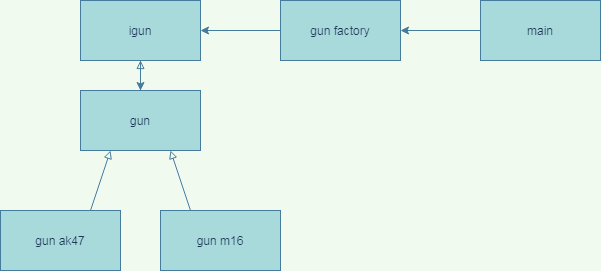

The diagram above was exported from draw.io. Its source (the exported page's mxGraphModel, read from the mxfile embedded in the PNG):
<mxGraphModel dx="538" dy="471" grid="1" gridSize="10" guides="1" tooltips="1" connect="1" arrows="1" fold="1" page="1" pageScale="1" pageWidth="827" pageHeight="1169" background="#F1FAEE" math="0" shadow="0">
  <root>
    <mxCell id="0" />
    <mxCell id="1" parent="0" />
    <mxCell id="14" value="" style="edgeStyle=orthogonalEdgeStyle;rounded=0;orthogonalLoop=1;jettySize=auto;html=1;labelBackgroundColor=#F1FAEE;strokeColor=#457B9D;fontColor=#1D3557;" edge="1" parent="1" source="2" target="12">
      <mxGeometry relative="1" as="geometry" />
    </mxCell>
    <mxCell id="2" value="igun" style="rounded=0;whiteSpace=wrap;html=1;fillColor=#A8DADC;strokeColor=#457B9D;fontColor=#1D3557;" parent="1" vertex="1">
      <mxGeometry x="90" y="80" width="120" height="60" as="geometry" />
    </mxCell>
    <mxCell id="6" style="edgeStyle=orthogonalEdgeStyle;rounded=0;orthogonalLoop=1;jettySize=auto;html=1;exitX=0;exitY=0.5;exitDx=0;exitDy=0;entryX=1;entryY=0.5;entryDx=0;entryDy=0;labelBackgroundColor=#F1FAEE;strokeColor=#457B9D;fontColor=#1D3557;" parent="1" source="3" target="2" edge="1">
      <mxGeometry relative="1" as="geometry" />
    </mxCell>
    <mxCell id="3" value="gun factory" style="rounded=0;whiteSpace=wrap;html=1;fillColor=#A8DADC;strokeColor=#457B9D;fontColor=#1D3557;" parent="1" vertex="1">
      <mxGeometry x="290" y="80" width="120" height="60" as="geometry" />
    </mxCell>
    <mxCell id="5" style="edgeStyle=orthogonalEdgeStyle;rounded=0;orthogonalLoop=1;jettySize=auto;html=1;exitX=0;exitY=0.5;exitDx=0;exitDy=0;entryX=1;entryY=0.5;entryDx=0;entryDy=0;labelBackgroundColor=#F1FAEE;strokeColor=#457B9D;fontColor=#1D3557;" parent="1" source="4" target="3" edge="1">
      <mxGeometry relative="1" as="geometry" />
    </mxCell>
    <mxCell id="4" value="main" style="rounded=0;whiteSpace=wrap;html=1;fillColor=#A8DADC;strokeColor=#457B9D;fontColor=#1D3557;" parent="1" vertex="1">
      <mxGeometry x="490" y="80" width="120" height="60" as="geometry" />
    </mxCell>
    <mxCell id="10" style="rounded=0;orthogonalLoop=1;jettySize=auto;html=1;exitX=0.75;exitY=0;exitDx=0;exitDy=0;entryX=0.25;entryY=1;entryDx=0;entryDy=0;endArrow=block;endFill=0;labelBackgroundColor=#F1FAEE;strokeColor=#457B9D;fontColor=#1D3557;" parent="1" source="7" target="12" edge="1">
      <mxGeometry relative="1" as="geometry">
        <mxPoint x="130" y="240" as="targetPoint" />
      </mxGeometry>
    </mxCell>
    <mxCell id="7" value="gun ak47" style="rounded=0;whiteSpace=wrap;html=1;fillColor=#A8DADC;strokeColor=#457B9D;fontColor=#1D3557;" parent="1" vertex="1">
      <mxGeometry x="10" y="290" width="120" height="60" as="geometry" />
    </mxCell>
    <mxCell id="11" style="rounded=0;orthogonalLoop=1;jettySize=auto;html=1;exitX=0.25;exitY=0;exitDx=0;exitDy=0;entryX=0.75;entryY=1;entryDx=0;entryDy=0;endArrow=block;endFill=0;labelBackgroundColor=#F1FAEE;strokeColor=#457B9D;fontColor=#1D3557;" parent="1" source="8" target="12" edge="1">
      <mxGeometry relative="1" as="geometry">
        <mxPoint x="190" y="240" as="targetPoint" />
      </mxGeometry>
    </mxCell>
    <mxCell id="8" value="gun m16" style="rounded=0;whiteSpace=wrap;html=1;fillColor=#A8DADC;strokeColor=#457B9D;fontColor=#1D3557;" parent="1" vertex="1">
      <mxGeometry x="170" y="290" width="120" height="60" as="geometry" />
    </mxCell>
    <mxCell id="13" style="rounded=0;orthogonalLoop=1;jettySize=auto;html=1;exitX=0.5;exitY=0;exitDx=0;exitDy=0;entryX=0.5;entryY=1;entryDx=0;entryDy=0;endArrow=block;endFill=0;labelBackgroundColor=#F1FAEE;strokeColor=#457B9D;fontColor=#1D3557;" parent="1" source="12" target="2" edge="1">
      <mxGeometry relative="1" as="geometry" />
    </mxCell>
    <mxCell id="12" value="gun" style="rounded=0;whiteSpace=wrap;html=1;fillColor=#A8DADC;strokeColor=#457B9D;fontColor=#1D3557;" parent="1" vertex="1">
      <mxGeometry x="90" y="170" width="120" height="60" as="geometry" />
    </mxCell>
  </root>
</mxGraphModel>